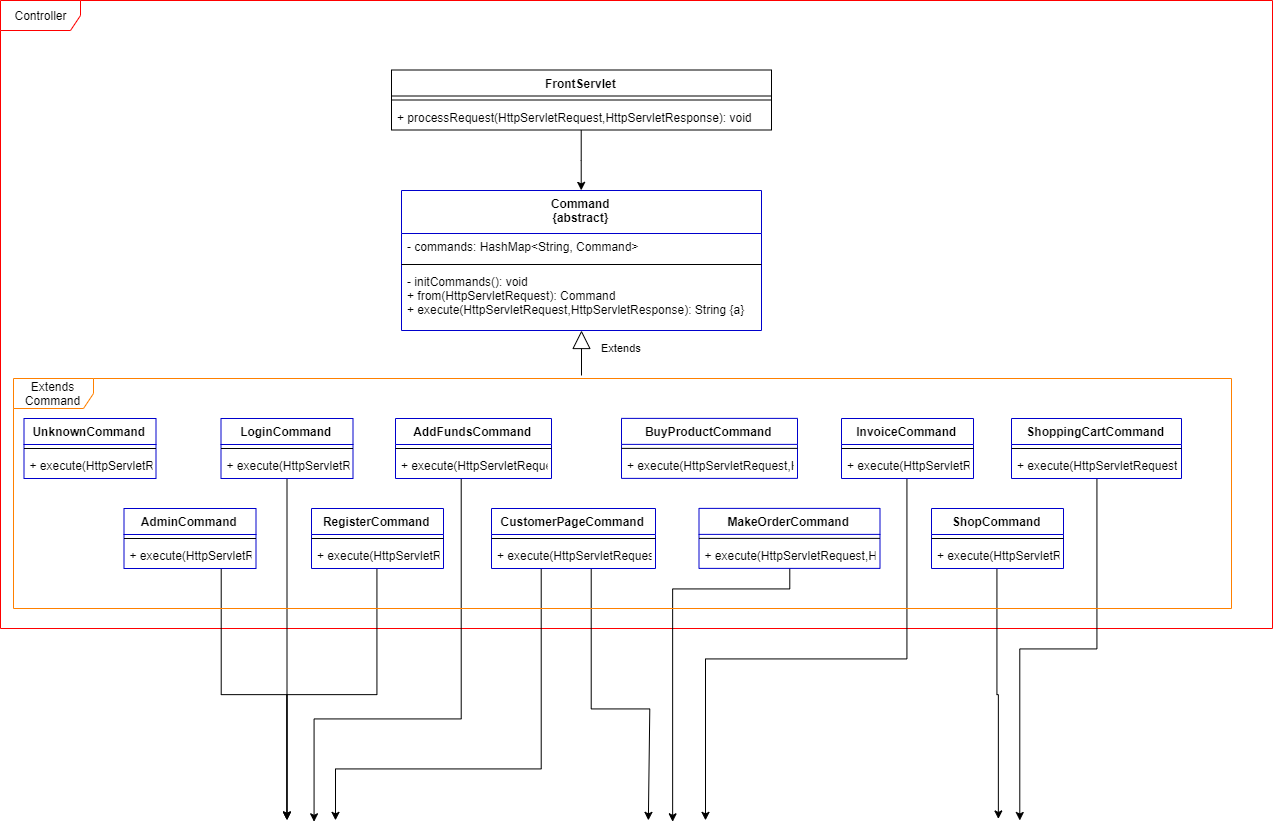

The diagram above was exported from draw.io. Its source (the exported page's mxGraphModel, read from the mxfile embedded in the PNG):
<mxGraphModel dx="2486" dy="1721" grid="1" gridSize="10" guides="1" tooltips="1" connect="1" arrows="1" fold="1" page="1" pageScale="1" pageWidth="200" pageHeight="600" background="#ffffff" math="0" shadow="0">
  <root>
    <mxCell id="0" />
    <mxCell id="1" parent="0" />
    <mxCell id="2" value="Controller" style="shape=umlFrame;whiteSpace=wrap;html=1;width=80;height=30;strokeColor=#FF0000;" vertex="1" parent="1">
      <mxGeometry x="359" y="32" width="1272" height="628" as="geometry" />
    </mxCell>
    <mxCell id="3" style="edgeStyle=orthogonalEdgeStyle;rounded=0;orthogonalLoop=1;jettySize=auto;html=1;entryX=0.5;entryY=0;entryDx=0;entryDy=0;" edge="1" source="4" target="7" parent="1">
      <mxGeometry relative="1" as="geometry" />
    </mxCell>
    <mxCell id="4" value="FrontServlet" style="swimlane;fontStyle=1;align=center;verticalAlign=top;childLayout=stackLayout;horizontal=1;startSize=26;horizontalStack=0;resizeParent=1;resizeParentMax=0;resizeLast=0;collapsible=1;marginBottom=0;" vertex="1" parent="1">
      <mxGeometry x="750" y="101.5" width="380" height="60" as="geometry">
        <mxRectangle x="350" y="120" width="150" height="26" as="alternateBounds" />
      </mxGeometry>
    </mxCell>
    <mxCell id="5" value="" style="line;strokeWidth=1;fillColor=none;align=left;verticalAlign=middle;spacingTop=-1;spacingLeft=3;spacingRight=3;rotatable=0;labelPosition=right;points=[];portConstraint=eastwest;" vertex="1" parent="4">
      <mxGeometry y="26" width="380" height="8" as="geometry" />
    </mxCell>
    <mxCell id="6" value="+ processRequest(HttpServletRequest,HttpServletResponse): void" style="text;strokeColor=none;fillColor=none;align=left;verticalAlign=top;spacingLeft=4;spacingRight=4;overflow=hidden;rotatable=0;points=[[0,0.5],[1,0.5]];portConstraint=eastwest;" vertex="1" parent="4">
      <mxGeometry y="34" width="380" height="26" as="geometry" />
    </mxCell>
    <mxCell id="7" value="Command&#10;{abstract}" style="swimlane;fontStyle=1;align=center;verticalAlign=top;childLayout=stackLayout;horizontal=1;startSize=43;horizontalStack=0;resizeParent=1;resizeParentMax=0;resizeLast=0;collapsible=1;marginBottom=0;strokeColor=#0000CC;fillColor=#FFFFFF;" vertex="1" parent="1">
      <mxGeometry x="760" y="222" width="360" height="140" as="geometry" />
    </mxCell>
    <mxCell id="8" value="- commands: HashMap&lt;String, Command&gt;" style="text;strokeColor=none;fillColor=none;align=left;verticalAlign=top;spacingLeft=4;spacingRight=4;overflow=hidden;rotatable=0;points=[[0,0.5],[1,0.5]];portConstraint=eastwest;" vertex="1" parent="7">
      <mxGeometry y="43" width="360" height="27" as="geometry" />
    </mxCell>
    <mxCell id="9" value="" style="line;strokeWidth=1;fillColor=none;align=left;verticalAlign=middle;spacingTop=-1;spacingLeft=3;spacingRight=3;rotatable=0;labelPosition=right;points=[];portConstraint=eastwest;" vertex="1" parent="7">
      <mxGeometry y="70" width="360" height="8" as="geometry" />
    </mxCell>
    <mxCell id="10" value="- initCommands(): void&#10;+ from(HttpServletRequest): Command&#10;+ execute(HttpServletRequest,HttpServletResponse): String {a}" style="text;strokeColor=none;fillColor=none;align=left;verticalAlign=top;spacingLeft=4;spacingRight=4;overflow=hidden;rotatable=0;points=[[0,0.5],[1,0.5]];portConstraint=eastwest;" vertex="1" parent="7">
      <mxGeometry y="78" width="360" height="62" as="geometry" />
    </mxCell>
    <mxCell id="11" value="UnknownCommand" style="swimlane;fontStyle=1;align=center;verticalAlign=top;childLayout=stackLayout;horizontal=1;startSize=26;horizontalStack=0;resizeParent=1;resizeParentMax=0;resizeLast=0;collapsible=1;marginBottom=0;strokeColor=#0000CC;fillColor=#FFFFFF;" vertex="1" parent="1">
      <mxGeometry x="382.5" y="450" width="132" height="60" as="geometry">
        <mxRectangle x="356.5" y="424" width="132" height="26" as="alternateBounds" />
      </mxGeometry>
    </mxCell>
    <mxCell id="12" value="" style="line;strokeWidth=1;fillColor=none;align=left;verticalAlign=middle;spacingTop=-1;spacingLeft=3;spacingRight=3;rotatable=0;labelPosition=right;points=[];portConstraint=eastwest;" vertex="1" parent="11">
      <mxGeometry y="26" width="132" height="8" as="geometry" />
    </mxCell>
    <mxCell id="13" value="+ execute(HttpServletRequest,HttpServletResponse): String {a}" style="text;strokeColor=none;fillColor=none;align=left;verticalAlign=top;spacingLeft=4;spacingRight=4;overflow=hidden;rotatable=0;points=[[0,0.5],[1,0.5]];portConstraint=eastwest;" vertex="1" parent="11">
      <mxGeometry y="34" width="132" height="26" as="geometry" />
    </mxCell>
    <mxCell id="14" style="edgeStyle=orthogonalEdgeStyle;rounded=0;orthogonalLoop=1;jettySize=auto;html=1;" edge="1" source="15" parent="1">
      <mxGeometry relative="1" as="geometry">
        <mxPoint x="645.5" y="851.5" as="targetPoint" />
      </mxGeometry>
    </mxCell>
    <mxCell id="15" value="LoginCommand" style="swimlane;fontStyle=1;align=center;verticalAlign=top;childLayout=stackLayout;horizontal=1;startSize=26;horizontalStack=0;resizeParent=1;resizeParentMax=0;resizeLast=0;collapsible=1;marginBottom=0;strokeColor=#0000CC;fillColor=#FFFFFF;" vertex="1" parent="1">
      <mxGeometry x="579.5" y="450" width="132" height="60" as="geometry">
        <mxRectangle x="356.5" y="424" width="132" height="26" as="alternateBounds" />
      </mxGeometry>
    </mxCell>
    <mxCell id="16" value="" style="line;strokeWidth=1;fillColor=none;align=left;verticalAlign=middle;spacingTop=-1;spacingLeft=3;spacingRight=3;rotatable=0;labelPosition=right;points=[];portConstraint=eastwest;" vertex="1" parent="15">
      <mxGeometry y="26" width="132" height="8" as="geometry" />
    </mxCell>
    <mxCell id="17" value="+ execute(HttpServletRequest,HttpServletResponse): String {a}" style="text;strokeColor=none;fillColor=none;align=left;verticalAlign=top;spacingLeft=4;spacingRight=4;overflow=hidden;rotatable=0;points=[[0,0.5],[1,0.5]];portConstraint=eastwest;" vertex="1" parent="15">
      <mxGeometry y="34" width="132" height="26" as="geometry" />
    </mxCell>
    <mxCell id="18" style="edgeStyle=orthogonalEdgeStyle;rounded=0;orthogonalLoop=1;jettySize=auto;html=1;" edge="1" source="19" parent="1">
      <mxGeometry relative="1" as="geometry">
        <mxPoint x="645.4285714285716" y="851.5" as="targetPoint" />
      </mxGeometry>
    </mxCell>
    <mxCell id="19" value="RegisterCommand" style="swimlane;fontStyle=1;align=center;verticalAlign=top;childLayout=stackLayout;horizontal=1;startSize=26;horizontalStack=0;resizeParent=1;resizeParentMax=0;resizeLast=0;collapsible=1;marginBottom=0;strokeColor=#0000CC;fillColor=#FFFFFF;" vertex="1" parent="1">
      <mxGeometry x="670" y="540" width="132" height="60" as="geometry">
        <mxRectangle x="356.5" y="424" width="132" height="26" as="alternateBounds" />
      </mxGeometry>
    </mxCell>
    <mxCell id="20" value="" style="line;strokeWidth=1;fillColor=none;align=left;verticalAlign=middle;spacingTop=-1;spacingLeft=3;spacingRight=3;rotatable=0;labelPosition=right;points=[];portConstraint=eastwest;" vertex="1" parent="19">
      <mxGeometry y="26" width="132" height="8" as="geometry" />
    </mxCell>
    <mxCell id="21" value="+ execute(HttpServletRequest,HttpServletResponse): String {a}" style="text;strokeColor=none;fillColor=none;align=left;verticalAlign=top;spacingLeft=4;spacingRight=4;overflow=hidden;rotatable=0;points=[[0,0.5],[1,0.5]];portConstraint=eastwest;" vertex="1" parent="19">
      <mxGeometry y="34" width="132" height="26" as="geometry" />
    </mxCell>
    <mxCell id="22" style="edgeStyle=orthogonalEdgeStyle;rounded=0;orthogonalLoop=1;jettySize=auto;html=1;" edge="1" source="23" parent="1">
      <mxGeometry relative="1" as="geometry">
        <mxPoint x="1378.2857142857147" y="852" as="targetPoint" />
      </mxGeometry>
    </mxCell>
    <mxCell id="23" value="ShoppingCartCommand" style="swimlane;fontStyle=1;align=center;verticalAlign=top;childLayout=stackLayout;horizontal=1;startSize=26;horizontalStack=0;resizeParent=1;resizeParentMax=0;resizeLast=0;collapsible=1;marginBottom=0;strokeColor=#0000CC;fillColor=#FFFFFF;" vertex="1" parent="1">
      <mxGeometry x="1370" y="450" width="170" height="60" as="geometry">
        <mxRectangle x="356.5" y="424" width="132" height="26" as="alternateBounds" />
      </mxGeometry>
    </mxCell>
    <mxCell id="24" value="" style="line;strokeWidth=1;fillColor=none;align=left;verticalAlign=middle;spacingTop=-1;spacingLeft=3;spacingRight=3;rotatable=0;labelPosition=right;points=[];portConstraint=eastwest;" vertex="1" parent="23">
      <mxGeometry y="26" width="170" height="8" as="geometry" />
    </mxCell>
    <mxCell id="25" value="+ execute(HttpServletRequest,HttpServletResponse): String {a}" style="text;strokeColor=none;fillColor=none;align=left;verticalAlign=top;spacingLeft=4;spacingRight=4;overflow=hidden;rotatable=0;points=[[0,0.5],[1,0.5]];portConstraint=eastwest;" vertex="1" parent="23">
      <mxGeometry y="34" width="170" height="26" as="geometry" />
    </mxCell>
    <mxCell id="26" style="edgeStyle=orthogonalEdgeStyle;rounded=0;orthogonalLoop=1;jettySize=auto;html=1;entryX=0.605;entryY=0.017;entryDx=0;entryDy=0;entryPerimeter=0;" edge="1" source="27" parent="1">
      <mxGeometry relative="1" as="geometry">
        <mxPoint x="1031.1428571428573" y="853.2857142857147" as="targetPoint" />
        <Array as="points">
          <mxPoint x="1148" y="620" />
          <mxPoint x="1031" y="620" />
        </Array>
      </mxGeometry>
    </mxCell>
    <mxCell id="27" value="MakeOrderCommand" style="swimlane;fontStyle=1;align=center;verticalAlign=top;childLayout=stackLayout;horizontal=1;startSize=26;horizontalStack=0;resizeParent=1;resizeParentMax=0;resizeLast=0;collapsible=1;marginBottom=0;strokeColor=#0000CC;fillColor=#FFFFFF;" vertex="1" parent="1">
      <mxGeometry x="1057.5" y="539.8823529411765" width="181" height="60" as="geometry">
        <mxRectangle x="356.5" y="424" width="132" height="26" as="alternateBounds" />
      </mxGeometry>
    </mxCell>
    <mxCell id="28" value="" style="line;strokeWidth=1;fillColor=none;align=left;verticalAlign=middle;spacingTop=-1;spacingLeft=3;spacingRight=3;rotatable=0;labelPosition=right;points=[];portConstraint=eastwest;" vertex="1" parent="27">
      <mxGeometry y="26" width="181" height="8" as="geometry" />
    </mxCell>
    <mxCell id="29" value="+ execute(HttpServletRequest,HttpServletResponse): String {a}" style="text;strokeColor=none;fillColor=none;align=left;verticalAlign=top;spacingLeft=4;spacingRight=4;overflow=hidden;rotatable=0;points=[[0,0.5],[1,0.5]];portConstraint=eastwest;" vertex="1" parent="27">
      <mxGeometry y="34" width="181" height="26" as="geometry" />
    </mxCell>
    <mxCell id="30" value="BuyProductCommand" style="swimlane;fontStyle=1;align=center;verticalAlign=top;childLayout=stackLayout;horizontal=1;startSize=26;horizontalStack=0;resizeParent=1;resizeParentMax=0;resizeLast=0;collapsible=1;marginBottom=0;strokeColor=#0000CC;fillColor=#FFFFFF;" vertex="1" parent="1">
      <mxGeometry x="980" y="449.88235294117646" width="176" height="60" as="geometry">
        <mxRectangle x="356.5" y="424" width="132" height="26" as="alternateBounds" />
      </mxGeometry>
    </mxCell>
    <mxCell id="31" value="" style="line;strokeWidth=1;fillColor=none;align=left;verticalAlign=middle;spacingTop=-1;spacingLeft=3;spacingRight=3;rotatable=0;labelPosition=right;points=[];portConstraint=eastwest;" vertex="1" parent="30">
      <mxGeometry y="26" width="176" height="8" as="geometry" />
    </mxCell>
    <mxCell id="32" value="+ execute(HttpServletRequest,HttpServletResponse): String {a}" style="text;strokeColor=none;fillColor=none;align=left;verticalAlign=top;spacingLeft=4;spacingRight=4;overflow=hidden;rotatable=0;points=[[0,0.5],[1,0.5]];portConstraint=eastwest;" vertex="1" parent="30">
      <mxGeometry y="34" width="176" height="26" as="geometry" />
    </mxCell>
    <mxCell id="33" style="edgeStyle=orthogonalEdgeStyle;rounded=0;orthogonalLoop=1;jettySize=auto;html=1;entryX=0.5;entryY=0;entryDx=0;entryDy=0;" edge="1" source="35" parent="1">
      <mxGeometry relative="1" as="geometry">
        <mxPoint x="1006.8571428571431" y="851.8571428571431" as="targetPoint" />
        <Array as="points">
          <mxPoint x="950" y="740" />
          <mxPoint x="1008" y="740" />
        </Array>
      </mxGeometry>
    </mxCell>
    <mxCell id="34" style="edgeStyle=orthogonalEdgeStyle;rounded=0;orthogonalLoop=1;jettySize=auto;html=1;entryX=0.75;entryY=0;entryDx=0;entryDy=0;" edge="1" source="35" parent="1">
      <mxGeometry relative="1" as="geometry">
        <mxPoint x="694" y="851.8571428571431" as="targetPoint" />
        <Array as="points">
          <mxPoint x="900" y="800" />
          <mxPoint x="694" y="800" />
        </Array>
      </mxGeometry>
    </mxCell>
    <mxCell id="35" value="CustomerPageCommand" style="swimlane;fontStyle=1;align=center;verticalAlign=top;childLayout=stackLayout;horizontal=1;startSize=26;horizontalStack=0;resizeParent=1;resizeParentMax=0;resizeLast=0;collapsible=1;marginBottom=0;strokeColor=#0000CC;fillColor=#FFFFFF;" vertex="1" parent="1">
      <mxGeometry x="850" y="540" width="164" height="60" as="geometry">
        <mxRectangle x="356.5" y="424" width="132" height="26" as="alternateBounds" />
      </mxGeometry>
    </mxCell>
    <mxCell id="36" value="" style="line;strokeWidth=1;fillColor=none;align=left;verticalAlign=middle;spacingTop=-1;spacingLeft=3;spacingRight=3;rotatable=0;labelPosition=right;points=[];portConstraint=eastwest;" vertex="1" parent="35">
      <mxGeometry y="26" width="164" height="8" as="geometry" />
    </mxCell>
    <mxCell id="37" value="+ execute(HttpServletRequest,HttpServletResponse): String {a}" style="text;strokeColor=none;fillColor=none;align=left;verticalAlign=top;spacingLeft=4;spacingRight=4;overflow=hidden;rotatable=0;points=[[0,0.5],[1,0.5]];portConstraint=eastwest;" vertex="1" parent="35">
      <mxGeometry y="34" width="164" height="26" as="geometry" />
    </mxCell>
    <mxCell id="38" style="edgeStyle=orthogonalEdgeStyle;rounded=0;orthogonalLoop=1;jettySize=auto;html=1;entryX=0.637;entryY=0.013;entryDx=0;entryDy=0;entryPerimeter=0;" edge="1" source="39" parent="1">
      <mxGeometry relative="1" as="geometry">
        <mxPoint x="672.5714285714289" y="853.2857142857147" as="targetPoint" />
        <Array as="points">
          <mxPoint x="820" y="750" />
          <mxPoint x="672" y="750" />
        </Array>
      </mxGeometry>
    </mxCell>
    <mxCell id="39" value="AddFundsCommand" style="swimlane;fontStyle=1;align=center;verticalAlign=top;childLayout=stackLayout;horizontal=1;startSize=26;horizontalStack=0;resizeParent=1;resizeParentMax=0;resizeLast=0;collapsible=1;marginBottom=0;strokeColor=#0000CC;fillColor=#FFFFFF;" vertex="1" parent="1">
      <mxGeometry x="754" y="450" width="156" height="60" as="geometry">
        <mxRectangle x="356.5" y="424" width="132" height="26" as="alternateBounds" />
      </mxGeometry>
    </mxCell>
    <mxCell id="40" value="" style="line;strokeWidth=1;fillColor=none;align=left;verticalAlign=middle;spacingTop=-1;spacingLeft=3;spacingRight=3;rotatable=0;labelPosition=right;points=[];portConstraint=eastwest;" vertex="1" parent="39">
      <mxGeometry y="26" width="156" height="8" as="geometry" />
    </mxCell>
    <mxCell id="41" value="+ execute(HttpServletRequest,HttpServletResponse): String {a}" style="text;strokeColor=none;fillColor=none;align=left;verticalAlign=top;spacingLeft=4;spacingRight=4;overflow=hidden;rotatable=0;points=[[0,0.5],[1,0.5]];portConstraint=eastwest;" vertex="1" parent="39">
      <mxGeometry y="34" width="156" height="26" as="geometry" />
    </mxCell>
    <mxCell id="42" style="edgeStyle=orthogonalEdgeStyle;rounded=0;orthogonalLoop=1;jettySize=auto;html=1;entryX=0.75;entryY=0;entryDx=0;entryDy=0;" edge="1" source="43" parent="1">
      <mxGeometry relative="1" as="geometry">
        <mxPoint x="1064" y="851.8571428571431" as="targetPoint" />
        <Array as="points">
          <mxPoint x="1266" y="690" />
          <mxPoint x="1064" y="690" />
        </Array>
      </mxGeometry>
    </mxCell>
    <mxCell id="43" value="InvoiceCommand" style="swimlane;fontStyle=1;align=center;verticalAlign=top;childLayout=stackLayout;horizontal=1;startSize=26;horizontalStack=0;resizeParent=1;resizeParentMax=0;resizeLast=0;collapsible=1;marginBottom=0;strokeColor=#0000CC;fillColor=#FFFFFF;" vertex="1" parent="1">
      <mxGeometry x="1200" y="450" width="132" height="60" as="geometry">
        <mxRectangle x="356.5" y="424" width="132" height="26" as="alternateBounds" />
      </mxGeometry>
    </mxCell>
    <mxCell id="44" value="" style="line;strokeWidth=1;fillColor=none;align=left;verticalAlign=middle;spacingTop=-1;spacingLeft=3;spacingRight=3;rotatable=0;labelPosition=right;points=[];portConstraint=eastwest;" vertex="1" parent="43">
      <mxGeometry y="26" width="132" height="8" as="geometry" />
    </mxCell>
    <mxCell id="45" value="+ execute(HttpServletRequest,HttpServletResponse): String {a}" style="text;strokeColor=none;fillColor=none;align=left;verticalAlign=top;spacingLeft=4;spacingRight=4;overflow=hidden;rotatable=0;points=[[0,0.5],[1,0.5]];portConstraint=eastwest;" vertex="1" parent="43">
      <mxGeometry y="34" width="132" height="26" as="geometry" />
    </mxCell>
    <mxCell id="46" style="edgeStyle=orthogonalEdgeStyle;rounded=0;orthogonalLoop=1;jettySize=auto;html=1;" edge="1" source="47" parent="1">
      <mxGeometry relative="1" as="geometry">
        <mxPoint x="645.4285714285716" y="851.5" as="targetPoint" />
        <Array as="points">
          <mxPoint x="580" y="726" />
          <mxPoint x="645" y="726" />
        </Array>
      </mxGeometry>
    </mxCell>
    <mxCell id="47" value="AdminCommand" style="swimlane;fontStyle=1;align=center;verticalAlign=top;childLayout=stackLayout;horizontal=1;startSize=26;horizontalStack=0;resizeParent=1;resizeParentMax=0;resizeLast=0;collapsible=1;marginBottom=0;strokeColor=#0000CC;fillColor=#FFFFFF;" vertex="1" parent="1">
      <mxGeometry x="482.5" y="540" width="132" height="60" as="geometry">
        <mxRectangle x="356.5" y="424" width="132" height="26" as="alternateBounds" />
      </mxGeometry>
    </mxCell>
    <mxCell id="48" value="" style="line;strokeWidth=1;fillColor=none;align=left;verticalAlign=middle;spacingTop=-1;spacingLeft=3;spacingRight=3;rotatable=0;labelPosition=right;points=[];portConstraint=eastwest;" vertex="1" parent="47">
      <mxGeometry y="26" width="132" height="8" as="geometry" />
    </mxCell>
    <mxCell id="49" value="+ execute(HttpServletRequest,HttpServletResponse): String {a}" style="text;strokeColor=none;fillColor=none;align=left;verticalAlign=top;spacingLeft=4;spacingRight=4;overflow=hidden;rotatable=0;points=[[0,0.5],[1,0.5]];portConstraint=eastwest;" vertex="1" parent="47">
      <mxGeometry y="34" width="132" height="26" as="geometry" />
    </mxCell>
    <mxCell id="50" style="edgeStyle=orthogonalEdgeStyle;rounded=0;orthogonalLoop=1;jettySize=auto;html=1;entryX=0.393;entryY=-0.01;entryDx=0;entryDy=0;entryPerimeter=0;" edge="1" source="51" parent="1">
      <mxGeometry relative="1" as="geometry">
        <mxPoint x="1356.8571428571431" y="850.4285714285716" as="targetPoint" />
      </mxGeometry>
    </mxCell>
    <mxCell id="51" value="ShopCommand" style="swimlane;fontStyle=1;align=center;verticalAlign=top;childLayout=stackLayout;horizontal=1;startSize=26;horizontalStack=0;resizeParent=1;resizeParentMax=0;resizeLast=0;collapsible=1;marginBottom=0;strokeColor=#0000CC;fillColor=#FFFFFF;" vertex="1" parent="1">
      <mxGeometry x="1290" y="540" width="132" height="60" as="geometry">
        <mxRectangle x="356.5" y="424" width="132" height="26" as="alternateBounds" />
      </mxGeometry>
    </mxCell>
    <mxCell id="52" value="" style="line;strokeWidth=1;fillColor=none;align=left;verticalAlign=middle;spacingTop=-1;spacingLeft=3;spacingRight=3;rotatable=0;labelPosition=right;points=[];portConstraint=eastwest;" vertex="1" parent="51">
      <mxGeometry y="26" width="132" height="8" as="geometry" />
    </mxCell>
    <mxCell id="53" value="+ execute(HttpServletRequest,HttpServletResponse): String {a}" style="text;strokeColor=none;fillColor=none;align=left;verticalAlign=top;spacingLeft=4;spacingRight=4;overflow=hidden;rotatable=0;points=[[0,0.5],[1,0.5]];portConstraint=eastwest;" vertex="1" parent="51">
      <mxGeometry y="34" width="132" height="26" as="geometry" />
    </mxCell>
    <mxCell id="54" value="Extends Command" style="shape=umlFrame;whiteSpace=wrap;html=1;width=80;height=30;strokeColor=#FF8000;" vertex="1" parent="1">
      <mxGeometry x="372" y="410" width="1218" height="230" as="geometry" />
    </mxCell>
    <mxCell id="55" value="Extends" style="endArrow=block;endSize=16;endFill=0;html=1;" edge="1" target="10" parent="1">
      <mxGeometry x="0.2" y="-40" width="160" relative="1" as="geometry">
        <mxPoint x="940" y="407" as="sourcePoint" />
        <mxPoint x="1180" y="390" as="targetPoint" />
        <mxPoint as="offset" />
      </mxGeometry>
    </mxCell>
  </root>
</mxGraphModel>